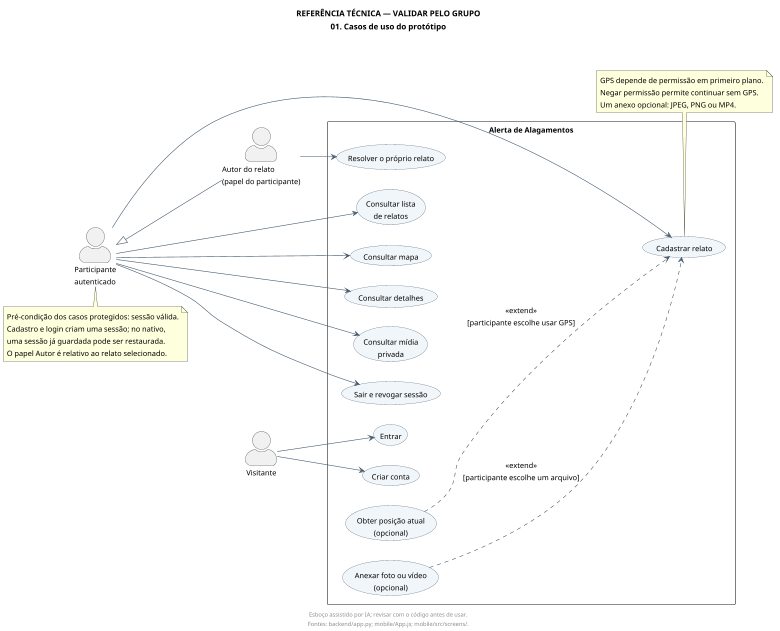

The diagram above was rendered by PlantUML. Its source (embedded in the PNG):
@startuml casos_uso
title REFERÊNCIA TÉCNICA — VALIDAR PELO GRUPO\n01. Casos de uso do protótipo
left to right direction
skinparam defaultFontName SansSerif
skinparam defaultFontSize 13
skinparam shadowing false
skinparam backgroundColor white
skinparam ArrowColor #40566C
skinparam actorStyle awesome
skinparam usecaseBackgroundColor #F1F6FA
skinparam usecaseBorderColor #40566C
scale max 780*1100

actor Visitante as Visitante
actor "Participante\nautenticado" as Participante
actor "Autor do relato\n(papel do participante)" as Autor
Participante <|-- Autor

rectangle "Alerta de Alagamentos" {
  usecase "Criar conta" as Conta
  usecase "Entrar" as Entrar
  usecase "Consultar lista\nde relatos" as Lista
  usecase "Consultar mapa" as Mapa
  usecase "Cadastrar relato" as Cadastro
  usecase "Consultar detalhes" as Detalhes
  usecase "Consultar mídia\nprivada" as Midia
  usecase "Sair e revogar sessão" as Sair
  usecase "Resolver o próprio relato" as Resolver
  usecase "Obter posição atual\n(opcional)" as GPS
  usecase "Anexar foto ou vídeo\n(opcional)" as Anexar
}

Visitante --> Conta
Visitante --> Entrar
Participante --> Lista
Participante --> Mapa
Participante --> Cadastro
Participante --> Detalhes
Participante --> Midia
Participante --> Sair
Autor --> Resolver
GPS ..> Cadastro : <<extend>>\n[participante escolhe usar GPS]
Anexar ..> Cadastro : <<extend>>\n[participante escolhe um arquivo]

note bottom of Cadastro
  GPS depende de permissão em primeiro plano.
  Negar permissão permite continuar sem GPS.
  Um anexo opcional: JPEG, PNG ou MP4.
end note

note bottom of Participante
  Pré-condição dos casos protegidos: sessão válida.
  Cadastro e login criam uma sessão; no nativo,
  uma sessão já guardada pode ser restaurada.
  O papel Autor é relativo ao relato selecionado.
end note

footer Esboço assistido por IA; revisar com o código antes de usar.\nFontes: backend/app.py; mobile/App.js; mobile/src/screens/.
@enduml